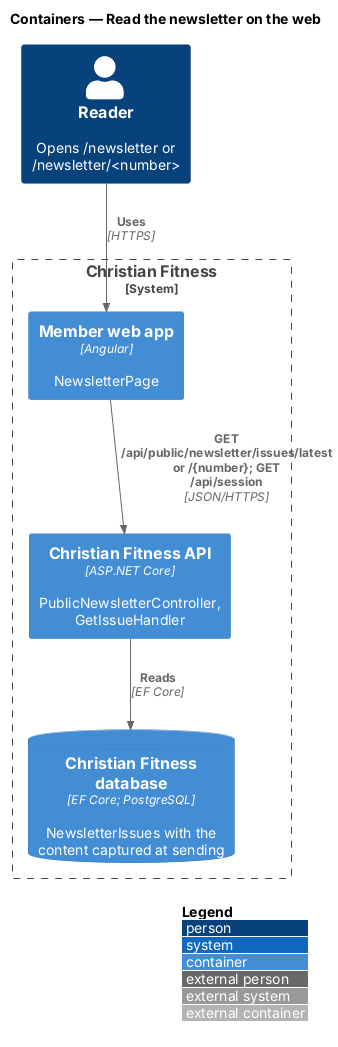

The diagram above was rendered by PlantUML. Its source (embedded in the PNG):
@startuml
!include <C4/C4_Container>
LAYOUT_WITH_LEGEND()
title Containers — Read the newsletter on the web

Person(reader, "Reader", "Opens /newsletter or /newsletter/<number>")
System_Boundary(cf, "Christian Fitness") {
  Container(web, "Member web app", "Angular", "NewsletterPage")
  Container(api, "Christian Fitness API", "ASP.NET Core", "PublicNewsletterController, GetIssueHandler")
  ContainerDb(db, "Christian Fitness database", "EF Core; PostgreSQL", "NewsletterIssues with the content captured at sending")
}
Rel(reader, web, "Uses", "HTTPS")
Rel(web, api, "GET /api/public/newsletter/issues/latest or /{number}; GET /api/session", "JSON/HTTPS")
Rel(api, db, "Reads", "EF Core")
@enduml